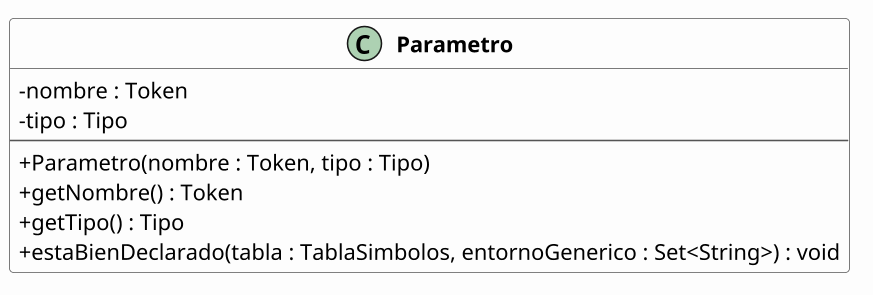

The diagram above was rendered by PlantUML. Its source (embedded in the PNG):
@startuml Parametro
!pragma layout smetana
skinparam classAttributeIconSize 0
skinparam linetype polyline
skinparam nodesep 110
skinparam ranksep 130
skinparam shadowing false
skinparam defaultFontName Arial
skinparam classFontStyle bold
skinparam ArrowThickness 1.2
skinparam ArrowFontSize 13
skinparam ArrowFontStyle bold
skinparam class {
  BackgroundColor #FDFDFD
  BorderColor #555555
  ArrowColor #333333
}
skinparam class<<interface>> {
  BackgroundColor #E8F1FB
}
skinparam class<<final>> {
  BackgroundColor #F4F4F4
}
skinparam package {
  BackgroundColor #FFFFFF
  BorderColor #999999
}
hide empty members
skinparam dpi 150

class Parametro {
- nombre : Token
- tipo : Tipo
--
+ Parametro(nombre : Token, tipo : Tipo)
+ getNombre() : Token
+ getTipo() : Tipo
+ estaBienDeclarado(tabla : TablaSimbolos, entornoGenerico : Set<String>) : void
}
@enduml